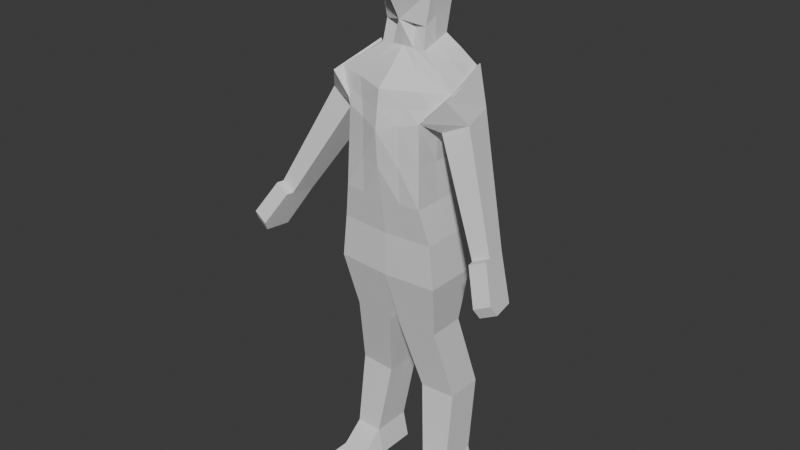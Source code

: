# Source: NPC_thing.blend  (saved by Blender 4.2.66; exported with 4.5.12 LTS)
import bpy
from mathutils import Matrix  # noqa: F401  (used for matrix-valued properties, if any)

bpy.ops.wm.read_factory_settings(use_empty=True)
scene = bpy.context.scene
scene.name = 'Scene'

# ---- collections
col_collection = bpy.data.collections.new('Collection'); scene.collection.children.link(col_collection)

# ---- materials (node trees are filled in below, after node groups)
mat_material = bpy.data.materials.new('Material')
mat_material.alpha_threshold = 0.0
mat_material.use_transparent_shadow = False
mat_material.roughness = 0.5
mat_material.line_color = (0.0, 0.0, 0.0, 1.0)

# ---- material node trees
mat_material.use_nodes = True; mat_material.node_tree.nodes.clear()
_N = mat_material.node_tree.nodes; _L = mat_material.node_tree.links
n0 = _N.new('ShaderNodeOutputMaterial'); n0.name = 'Material Output'; n0.location = (300, 300)
n1 = _N.new('ShaderNodeBsdfPrincipled'); n1.name = 'Principled BSDF'; n1.location = (10, 300)
n1.inputs[3].default_value = 1.45
_L.new(n1.outputs[0], n0.inputs[0])
n0.is_active_output = True

# ---- world
world_world = bpy.data.worlds.new('World'); scene.world = world_world
world_world.use_nodes = True; world_world.node_tree.nodes.clear()
_N = world_world.node_tree.nodes; _L = world_world.node_tree.links
n0 = _N.new('ShaderNodeOutputWorld'); n0.name = 'World Output'; n0.location = (300, 300)
n1 = _N.new('ShaderNodeBackground'); n1.name = 'Background'; n1.location = (10, 300)
n1.inputs[0].default_value = (0.05088, 0.05088, 0.05088, 1.0)
_L.new(n1.outputs[0], n0.inputs[0])
n0.is_active_output = True
world_world.color = (0.05088, 0.05088, 0.05088)
world_world.sun_shadow_jitter_overblur = 0.0

# ---- meshes
me_cube = bpy.data.meshes.new('Cube')
me_cube.from_pydata([(0.1218, -0.1039, 0.2193), (0.1508, -0.1039, 0.3585), (0.1218, 0.1039, 0.2193), (0.1508, 0.1039, 0.3585), (0.3297, -0.1039, 0.2193), (0.2947, -0.09686, 0.3526), (0.3297, 0.1039, 0.2193), (0.2947, 0.09686, 0.3526), (0.1029, -0.05423, 0.7403), (0.1029, 0.1537, 0.7403), (0.2906, -0.04714, 0.7457), (0.2906, 0.1466, 0.7457), (0.02984, -0.148, 1.123), (0.02984, 0.05993, 1.123), (0.2396, -0.1409, 1.136), (0.2396, 0.05285, 1.136), (-0.001035, -0.2146, 1.415), (0.005305, 0.08757, 1.417), (0.2787, -0.2049, 1.425), (0.2787, 0.07725, 1.425), (-0.0005386, -0.2158, 1.642), (-0.02182, 0.0781, 1.638), (0.2541, -0.2049, 1.648), (0.2516, 0.06778, 1.646), (0.1265, -0.3008, 0.2174), (0.1555, -0.2137, 0.2616), (0.3344, -0.3008, 0.2174), (0.2994, -0.2066, 0.2557), (0.001212, -0.2427, 1.825), (0.001212, 0.04284, 1.823), (0.2129, -0.2347, 1.831), (0.2129, 0.03485, 1.83), (0.0008384, -0.281, 2.177), (-0.0003349, 0.09822, 2.171), (0.1993, -0.2223, 2.235), (0.215, 0.03856, 2.271), (-0.0006878, -0.2545, 2.365), (-0.001868, 0.1672, 2.489), (0.3255, -0.1371, 2.372), (0.2736, 0.103, 2.432), (-0.001258, -0.08906, 2.523), (-0.004195, 0.08501, 2.574), (0.1177, -0.0854, 2.517), (0.1177, 0.07159, 2.566), (-2.149e-05, -0.1167, 2.647), (-0.003019, 0.09583, 2.709), (0.1093, -0.0656, 2.621), (0.1442, 0.06555, 2.705), (0.1442, -0.06693, 2.79), (-0.00267, 0.1167, 2.904), (0.1433, -0.05987, 2.803), (0.1375, 0.1218, 2.878), (-0.003072, -0.159, 3.041), (-0.0008943, 0.05957, 3.063), (0.1405, -0.0357, 2.994), (0.1405, 0.06646, 3.023), (0.2257, -0.1039, 0.2193), (0.2227, 0.1004, 0.3556), (0.2257, 0.1039, 0.2193), (0.2227, -0.1004, 0.3556), (0.0004386, -0.2683, 1.999), (0.2061, -0.2285, 2.033), (0.0004386, 0.07053, 1.997), (0.1901, 0.04463, 2.011), (0.1967, -0.05069, 0.743), (0.1967, 0.1501, 0.743), (0.1347, -0.1444, 1.13), (0.1347, 0.05639, 1.13), (0.142, -0.21, 1.421), (0.142, 0.08241, 1.421), (0.1174, -0.21, 1.644), (0.1149, 0.07294, 1.642), (0.2275, -0.2101, 0.2586), (0.2304, -0.3008, 0.2174), (0.1071, -0.2387, 1.828), (0.1071, 0.03885, 1.827), (0.1007, -0.2451, 2.208), (0.08346, 0.07631, 2.182), (0.163, -0.1893, 2.37), (0.1244, 0.1385, 2.47), (0.05823, -0.08723, 2.52), (0.05676, 0.0783, 2.57), (0.048, -0.06108, 2.624), (0.07084, 0.06749, 2.701), (0.06602, 0.1231, 2.876), (0.06227, -0.1486, 3.02), (0.06428, 0.06777, 3.042), (0.09525, 0.05758, 2.004), (0.1033, -0.2484, 2.016), (0.2089, 0.08211, 2.322), (-0.001101, 0.1327, 2.33), (0.2624, -0.1797, 2.303), (7.532e-05, -0.2677, 2.271), (0.1318, -0.2172, 2.289), (0.1039, 0.1074, 2.326), (-0.003031, 0.1261, 2.532), (-0.0003863, -0.1653, 2.446), (0.2216, -0.1113, 2.444), (0.1842, 0.09071, 2.508), (0.09057, 0.1084, 2.52), (0.1112, -0.1318, 2.447), (0.2947, 1.49e-08, 0.3526), (0.1218, 2.98e-08, 0.2193), (0.3297, 2.98e-08, 0.2193), (0.1508, 2.235e-08, 0.3585), (0.2906, 0.04972, 0.7457), (0.1034, 0.05722, 0.7478), (0.2396, -0.04401, 1.136), (0.02984, -0.04401, 1.123), (0.2787, -0.06382, 1.425), (0.005305, -0.06382, 1.417), (0.2541, -0.03081, 1.647), (-0.01928, -0.03081, 1.639), (0.2129, -0.09993, 1.83), (0.001212, -0.09993, 1.824), (0.2204, -0.09658, 2.28), (-0.0003349, -0.09788, 2.172), (0.3029, -0.007753, 2.407), (-0.001864, -0.05017, 2.425), (0.1177, -0.006905, 2.541), (-0.002727, -0.002024, 2.549), (0.1227, -0.009073, 2.665), (0.1465, -0.06453, 2.816), (0.001712, -0.2133, 2.816), (0.1405, -0.03284, 3.008), (-5.638e-05, -0.04213, 3.048), (0.0004386, -0.0989, 1.998), (0.1981, -0.09193, 2.022), (0.0647, -0.03272, 3.028), (0.2257, 2.98e-08, 0.2193), (-0.0011, -0.07402, 2.298), (0.2029, -0.01028, 2.476), (-0.002295, -0.0261, 2.487), (0.2668, -0.1423, 2.191), (0.1891, -0.2136, 2.236), (0.2228, 0.04266, 2.208), (0.164, 0.04087, 2.337), (0.394, -0.1172, 2.249), (0.3235, -0.1934, 2.365), (0.35, 0.06775, 2.266), (0.2868, 0.0985, 2.453), (0.5451, -0.2733, 1.704), (0.5297, -0.1598, 1.689), (0.6246, -0.2576, 1.741), (0.6091, -0.1441, 1.725), (0.6553, -0.357, 1.499), (0.632, -0.2351, 1.498), (0.7348, -0.3414, 1.536), (0.7115, -0.2194, 1.534), (0.552, -0.3089, 1.705), (0.6315, -0.2932, 1.741), (0.638, -0.3847, 1.549), (0.7175, -0.369, 1.586), (0.001712, -0.2133, 2.816)], [], [(129, 103, 6, 58), (57, 58, 6, 7), (101, 103, 4, 5), (59, 1, 8, 64), (104, 102, 2, 3), (59, 5, 27, 72), (65, 11, 15, 67), (57, 7, 11, 65), (101, 5, 10, 105), (104, 3, 9, 106), (67, 15, 19, 69), (105, 10, 14, 107), (106, 9, 13, 108), (64, 8, 12, 66), (69, 19, 23, 71), (107, 14, 18, 109), (108, 13, 17, 110), (66, 12, 16, 68), (71, 23, 31, 75), (109, 18, 22, 111), (110, 17, 21, 112), (68, 16, 20, 70), (72, 73, 24, 25), (56, 0, 24, 73), (0, 1, 25, 24), (5, 4, 26, 27), (87, 63, 35, 77), (111, 22, 30, 113), (112, 21, 29, 114), (70, 20, 28, 74), (94, 89, 39, 79), (127, 61, 34, 115), (126, 62, 33, 116), (88, 60, 32, 76), (132, 95, 41, 120), (29, 75, 87, 62), (130, 90, 37, 118), (93, 92, 36, 78), (81, 43, 47, 83), (100, 96, 40, 80), (99, 98, 43, 81), (131, 97, 42, 119), (121, 46, 50, 122), (119, 42, 46, 121), (80, 40, 44, 82), (123, 49, 53, 125), (83, 47, 51, 84), (128, 125, 53, 86), (84, 51, 55, 86), (122, 50, 54, 124), (75, 31, 63, 87), (30, 74, 88, 61), (114, 29, 62, 126), (74, 28, 60, 88), (124, 128, 86, 55), (49, 84, 86, 53), (113, 30, 61, 127), (45, 83, 84, 49), (42, 80, 82, 46), (95, 99, 81, 41), (97, 100, 80, 42), (41, 81, 83, 45), (91, 93, 78, 38), (61, 88, 76, 34), (90, 94, 79, 37), (22, 70, 74, 30), (62, 87, 77, 33), (4, 56, 73, 26), (27, 26, 73, 72), (18, 68, 70, 22), (21, 71, 75, 29), (14, 66, 68, 18), (17, 69, 71, 21), (10, 64, 66, 14), (13, 67, 69, 17), (3, 57, 65, 9), (9, 65, 67, 13), (1, 59, 72, 25), (5, 59, 64, 10), (3, 2, 58, 57), (102, 129, 58, 2), (33, 77, 94, 90), (34, 76, 93, 91), (76, 32, 92, 93), (116, 33, 90, 130), (77, 35, 89, 94), (38, 78, 100, 97), (37, 79, 99, 95), (117, 38, 97, 131), (79, 39, 98, 99), (78, 36, 96, 100), (118, 37, 95, 132), (36, 118, 132, 96), (39, 117, 131, 98), (32, 116, 130, 92), (0, 56, 129, 102), (31, 113, 127, 63), (54, 85, 128, 124), (28, 114, 126, 60), (51, 122, 124, 55), (85, 52, 125, 128), (48, 123, 125, 52), (43, 119, 121, 47), (47, 121, 122, 51), (98, 131, 119, 43), (92, 130, 118, 36), (96, 132, 120, 40), (60, 126, 116, 32), (63, 127, 115, 35), (20, 112, 114, 28), (23, 111, 113, 31), (16, 110, 112, 20), (19, 109, 111, 23), (12, 108, 110, 16), (15, 107, 109, 19), (8, 106, 108, 12), (11, 105, 107, 15), (1, 104, 106, 8), (7, 101, 105, 11), (1, 0, 102, 104), (7, 6, 103, 101), (56, 4, 103, 129), (133, 134, 136, 135), (135, 136, 140, 139), (139, 140, 138, 137), (137, 138, 134, 133), (135, 139, 144, 142), (140, 136, 134, 138), (144, 143, 147, 148), (133, 135, 142, 141), (139, 137, 143, 144), (137, 133, 141, 143), (146, 148, 147, 145), (141, 142, 146, 145), (141, 145, 151, 149), (142, 144, 148, 146), (150, 149, 151, 152), (145, 147, 152, 151), (143, 141, 149, 150), (147, 143, 150, 152), (82, 44, 48, 52, 85, 54, 50, 46), (48, 44, 123)])
_uv = me_cube.uv_layers.new(name='UVMap')
_uv.uv.foreach_set('vector', [0.75, 0.625, 0.875, 0.625, 0.875, 0.75, 0.75, 0.75, 0.375, 0.875, 0.625, 0.875, 0.625, 1.0, 0.375, 1.0, 0.375, 0.125, 0.625, 0.125, 0.625, 0.25, 0.375, 0.25, 0.375, 0.375, 0.375, 0.5, 0.375, 0.5, 0.375, 0.375, 0.375, 0.625, 0.625, 0.625, 0.625, 0.75, 0.375, 0.75, 0.375, 0.375, 0.375, 0.25, 0.375, 0.25, 0.375, 0.375, 0.375, 0.875, 0.375, 1.0, 0.375, 1.0, 0.375, 0.875, 0.375, 0.875, 0.375, 1.0, 0.375, 1.0, 0.375, 0.875, 0.375, 0.125, 0.375, 0.25, 0.375, 0.25, 0.375, 0.125, 0.375, 0.625, 0.375, 0.75, 0.375, 0.75, 0.375, 0.625, 0.375, 0.875, 0.375, 1.0, 0.375, 1.0, 0.375, 0.875, 0.375, 0.125, 0.375, 0.25, 0.375, 0.25, 0.375, 0.125, 0.375, 0.625, 0.375, 0.75, 0.375, 0.75, 0.375, 0.625, 0.375, 0.375, 0.375, 0.5, 0.375, 0.5, 0.375, 0.375, 0.375, 0.875, 0.375, 1.0, 0.375, 1.0, 0.375, 0.875, 0.375, 0.125, 0.375, 0.25, 0.375, 0.25, 0.375, 0.125, 0.375, 0.625, 0.375, 0.75, 0.375, 0.75, 0.375, 0.625, 0.375, 0.375, 0.375, 0.5, 0.375, 0.5, 0.375, 0.375, 0.375, 0.875, 0.375, 1.0, 0.375, 1.0, 0.375, 0.875, 0.375, 0.125, 0.375, 0.25, 0.375, 0.25, 0.375, 0.125, 0.375, 0.625, 0.375, 0.75, 0.375, 0.75, 0.375, 0.625, 0.375, 0.375, 0.375, 0.5, 0.375, 0.5, 0.375, 0.375, 0.375, 0.375, 0.625, 0.375, 0.625, 0.5, 0.375, 0.5, 0.75, 0.5, 0.625, 0.5, 0.625, 0.5, 0.75, 0.5, 0.625, 0.5, 0.375, 0.5, 0.375, 0.5, 0.625, 0.5, 0.375, 0.25, 0.625, 0.25, 0.625, 0.25, 0.375, 0.25, 0.375, 0.875, 0.375, 1.0, 0.375, 1.0, 0.375, 0.875, 0.375, 0.125, 0.375, 0.25, 0.375, 0.25, 0.375, 0.125, 0.375, 0.625, 0.375, 0.75, 0.375, 0.75, 0.375, 0.625, 0.375, 0.375, 0.375, 0.5, 0.375, 0.5, 0.375, 0.375, 0.375, 0.875, 0.375, 1.0, 0.375, 1.0, 0.375, 0.875, 0.375, 0.125, 0.375, 0.25, 0.375, 0.25, 0.375, 0.125, 0.375, 0.625, 0.375, 0.75, 0.375, 0.75, 0.375, 0.625, 0.375, 0.375, 0.375, 0.5, 0.375, 0.5, 0.375, 0.375, 0.375, 0.625, 0.375, 0.75, 0.375, 0.75, 0.375, 0.625, 0.375, 0.75, 0.375, 0.875, 0.375, 0.875, 0.375, 0.75, 0.375, 0.625, 0.375, 0.75, 0.375, 0.75, 0.375, 0.625, 0.375, 0.375, 0.375, 0.5, 0.375, 0.5, 0.375, 0.375, 0.375, 0.875, 0.375, 1.0, 0.375, 1.0, 0.375, 0.875, 0.375, 0.375, 0.375, 0.5, 0.375, 0.5, 0.375, 0.375, 0.375, 0.875, 0.375, 1.0, 0.375, 1.0, 0.375, 0.875, 0.375, 0.125, 0.375, 0.25, 0.375, 0.25, 0.375, 0.125, 0.375, 0.125, 0.375, 0.25, 0.375, 0.25, 0.375, 0.125, 0.375, 0.125, 0.375, 0.25, 0.375, 0.25, 0.375, 0.125, 0.375, 0.375, 0.375, 0.5, 0.375, 0.5, 0.375, 0.375, 0.375, 0.625, 0.375, 0.75, 0.375, 0.75, 0.375, 0.625, 0.375, 0.875, 0.375, 1.0, 0.375, 1.0, 0.375, 0.875, 0.25, 0.625, 0.375, 0.625, 0.375, 0.75, 0.25, 0.75, 0.375, 0.875, 0.375, 1.0, 0.375, 1.0, 0.375, 0.875, 0.375, 0.125, 0.375, 0.25, 0.375, 0.25, 0.375, 0.125, 0.375, 0.875, 0.375, 1.0, 0.375, 1.0, 0.375, 0.875, 0.375, 0.25, 0.375, 0.375, 0.375, 0.375, 0.375, 0.25, 0.375, 0.625, 0.375, 0.75, 0.375, 0.75, 0.375, 0.625, 0.375, 0.375, 0.375, 0.5, 0.375, 0.5, 0.375, 0.375, 0.125, 0.625, 0.25, 0.625, 0.25, 0.75, 0.125, 0.75, 0.375, 0.75, 0.375, 0.875, 0.375, 0.875, 0.375, 0.75, 0.375, 0.125, 0.375, 0.25, 0.375, 0.25, 0.375, 0.125, 0.375, 0.75, 0.375, 0.875, 0.375, 0.875, 0.375, 0.75, 0.375, 0.25, 0.375, 0.375, 0.375, 0.375, 0.375, 0.25, 0.375, 0.75, 0.375, 0.875, 0.375, 0.875, 0.375, 0.75, 0.375, 0.25, 0.375, 0.375, 0.375, 0.375, 0.375, 0.25, 0.375, 0.75, 0.375, 0.875, 0.375, 0.875, 0.375, 0.75, 0.375, 0.25, 0.375, 0.375, 0.375, 0.375, 0.375, 0.25, 0.375, 0.25, 0.375, 0.375, 0.375, 0.375, 0.375, 0.25, 0.375, 0.75, 0.375, 0.875, 0.375, 0.875, 0.375, 0.75, 0.375, 0.25, 0.375, 0.375, 0.375, 0.375, 0.375, 0.25, 0.375, 0.75, 0.375, 0.875, 0.375, 0.875, 0.375, 0.75, 0.875, 0.5, 0.75, 0.5, 0.75, 0.5, 0.875, 0.5, 0.375, 0.25, 0.625, 0.25, 0.625, 0.375, 0.375, 0.375, 0.375, 0.25, 0.375, 0.375, 0.375, 0.375, 0.375, 0.25, 0.375, 0.75, 0.375, 0.875, 0.375, 0.875, 0.375, 0.75, 0.375, 0.25, 0.375, 0.375, 0.375, 0.375, 0.375, 0.25, 0.375, 0.75, 0.375, 0.875, 0.375, 0.875, 0.375, 0.75, 0.375, 0.25, 0.375, 0.375, 0.375, 0.375, 0.375, 0.25, 0.375, 0.75, 0.375, 0.875, 0.375, 0.875, 0.375, 0.75, 0.375, 0.75, 0.375, 0.875, 0.375, 0.875, 0.375, 0.75, 0.375, 0.75, 0.375, 0.875, 0.375, 0.875, 0.375, 0.75, 0.375, 0.5, 0.375, 0.375, 0.375, 0.375, 0.375, 0.5, 0.375, 0.25, 0.375, 0.375, 0.375, 0.375, 0.375, 0.25, 0.375, 0.75, 0.625, 0.75, 0.625, 0.875, 0.375, 0.875, 0.625, 0.625, 0.75, 0.625, 0.75, 0.75, 0.625, 0.75, 0.375, 0.75, 0.375, 0.875, 0.375, 0.875, 0.375, 0.75, 0.375, 0.25, 0.375, 0.375, 0.375, 0.375, 0.375, 0.25, 0.375, 0.375, 0.375, 0.5, 0.375, 0.5, 0.375, 0.375, 0.375, 0.625, 0.375, 0.75, 0.375, 0.75, 0.375, 0.625, 0.375, 0.875, 0.375, 1.0, 0.375, 1.0, 0.375, 0.875, 0.375, 0.25, 0.375, 0.375, 0.375, 0.375, 0.375, 0.25, 0.375, 0.75, 0.375, 0.875, 0.375, 0.875, 0.375, 0.75, 0.375, 0.125, 0.375, 0.25, 0.375, 0.25, 0.375, 0.125, 0.375, 0.875, 0.375, 1.0, 0.375, 1.0, 0.375, 0.875, 0.375, 0.375, 0.375, 0.5, 0.375, 0.5, 0.375, 0.375, 0.375, 0.625, 0.375, 0.75, 0.375, 0.75, 0.375, 0.625, 0.375, 0.5, 0.375, 0.625, 0.375, 0.625, 0.375, 0.5, 0.375, 0.0, 0.375, 0.125, 0.375, 0.125, 0.375, 0.0, 0.375, 0.5, 0.375, 0.625, 0.375, 0.625, 0.375, 0.5, 0.625, 0.5, 0.75, 0.5, 0.75, 0.625, 0.625, 0.625, 0.375, 0.0, 0.375, 0.125, 0.375, 0.125, 0.375, 0.0, 0.125, 0.5, 0.25, 0.5, 0.25, 0.625, 0.125, 0.625, 0.375, 0.5, 0.375, 0.625, 0.375, 0.625, 0.375, 0.5, 0.375, 0.0, 0.375, 0.125, 0.375, 0.125, 0.375, 0.0, 0.25, 0.5, 0.375, 0.5, 0.375, 0.625, 0.25, 0.625, 0.375, 0.5, 0.375, 0.625, 0.375, 0.625, 0.375, 0.5, 0.375, 0.0, 0.375, 0.125, 0.375, 0.125, 0.375, 0.0, 0.375, 0.0, 0.375, 0.125, 0.375, 0.125, 0.375, 0.0, 0.375, 0.0, 0.375, 0.125, 0.375, 0.125, 0.375, 0.0, 0.375, 0.5, 0.375, 0.625, 0.375, 0.625, 0.375, 0.5, 0.375, 0.5, 0.375, 0.625, 0.375, 0.625, 0.375, 0.5, 0.375, 0.5, 0.375, 0.625, 0.375, 0.625, 0.375, 0.5, 0.375, 0.0, 0.375, 0.125, 0.375, 0.125, 0.375, 0.0, 0.375, 0.5, 0.375, 0.625, 0.375, 0.625, 0.375, 0.5, 0.375, 0.0, 0.375, 0.125, 0.375, 0.125, 0.375, 0.0, 0.375, 0.5, 0.375, 0.625, 0.375, 0.625, 0.375, 0.5, 0.375, 0.0, 0.375, 0.125, 0.375, 0.125, 0.375, 0.0, 0.375, 0.5, 0.375, 0.625, 0.375, 0.625, 0.375, 0.5, 0.375, 0.0, 0.375, 0.125, 0.375, 0.125, 0.375, 0.0, 0.375, 0.5, 0.375, 0.625, 0.375, 0.625, 0.375, 0.5, 0.375, 0.0, 0.375, 0.125, 0.375, 0.125, 0.375, 0.0, 0.375, 0.5, 0.375, 0.625, 0.375, 0.625, 0.375, 0.5, 0.375, 0.0, 0.375, 0.125, 0.375, 0.125, 0.375, 0.0, 0.375, 0.5, 0.625, 0.5, 0.625, 0.625, 0.375, 0.625, 0.375, 0.0, 0.625, 0.0, 0.625, 0.125, 0.375, 0.125, 0.75, 0.5, 0.875, 0.5, 0.875, 0.625, 0.75, 0.625, 0.375, 0.0, 0.625, 0.0, 0.625, 0.25, 0.375, 0.25, 0.375, 0.25, 0.625, 0.25, 0.625, 0.5, 0.375, 0.5, 0.375, 0.5, 0.625, 0.5, 0.625, 0.75, 0.375, 0.75, 0.375, 0.75, 0.625, 0.75, 0.625, 1.0, 0.375, 1.0, 0.375, 0.25, 0.375, 0.5, 0.375, 0.5, 0.375, 0.25, 0.625, 0.5, 0.875, 0.5, 0.875, 0.75, 0.625, 0.75, 0.375, 0.5, 0.375, 0.75, 0.375, 0.75, 0.375, 0.5, 0.375, 0.0, 0.375, 0.25, 0.375, 0.25, 0.375, 0.0, 0.375, 0.5, 0.375, 0.75, 0.375, 0.75, 0.375, 0.5, 0.375, 0.75, 0.375, 1.0, 0.375, 1.0, 0.375, 0.75, 0.125, 0.5, 0.375, 0.5, 0.375, 0.75, 0.125, 0.75, 0.375, 0.0, 0.375, 0.25, 0.375, 0.25, 0.375, 0.0, 0.375, 0.0, 0.375, 0.0, 0.375, 0.0, 0.375, 0.0, 0.375, 0.25, 0.375, 0.5, 0.375, 0.5, 0.375, 0.25, 0.375, 0.75, 0.375, 1.0, 0.375, 1.0, 0.375, 0.75, 0.125, 0.75, 0.375, 0.75, 0.375, 0.75, 0.125, 0.75, 0.375, 0.75, 0.375, 1.0, 0.375, 1.0, 0.375, 0.75, 0.375, 0.75, 0.375, 0.75, 0.375, 0.75, 0.375, 0.75, 0.375, 0.375, 0.375, 0.5, 0.375, 0.5, 0.375, 0.5, 0.375, 0.375, 0.375, 0.25, 0.375, 0.25, 0.375, 0.25, 0.375, 0.5, 0.375, 0.5, 0.375, 0.625])
me_cube.materials.append(mat_material)
me_cube.use_mirror_vertex_groups = False
me_cube.update()

# ---- objects
ob_cube = bpy.data.objects.new('Cube', me_cube)

# ---- transforms, parenting, visibility, modifiers, constraints
ob_cube.location = (0.0, 0.0, 0.0)
ob_cube.lock_rotations_4d = False
ob_cube.empty_display_type = 'ARROWS'
ob_cube.lineart.crease_threshold = 0.0
_m = ob_cube.modifiers.new('Mirror', 'MIRROR')

# ---- collection membership
col_collection.objects.link(ob_cube)

# ---- scene / render settings (as saved in the file)
scene.frame_start = 1; scene.frame_end = 250; scene.frame_set(1)
scene.render.engine = 'BLENDER_EEVEE_NEXT'
bpy.context.view_layer.update()

# ---- added for rendering (the .blend has no active camera and no usable light): camera, sun
cam_auto = bpy.data.cameras.new('AutoCamera')
cam_auto.lens = 50.0
cam_auto.sensor_width = 36.0
cam_auto.clip_end = 1000.0
ob_auto_camera = bpy.data.objects.new('AutoCamera', cam_auto)
scene.collection.objects.link(ob_auto_camera)
ob_auto_camera.location = (3.00674, -3.71684, 4.04552)
ob_auto_camera.rotation_euler = (1.09748, -7.21219e-08, 0.694738)
scene.camera = ob_auto_camera
light_auto_sun = bpy.data.lights.new('AutoSun', 'SUN')
light_auto_sun.energy = 3.0
light_auto_sun.angle = 0.0523599
ob_auto_sun = bpy.data.objects.new('AutoSun', light_auto_sun)
scene.collection.objects.link(ob_auto_sun)
ob_auto_sun.rotation_euler = (0.872665, 0.174533, 0.523599)
bpy.context.view_layer.update()
